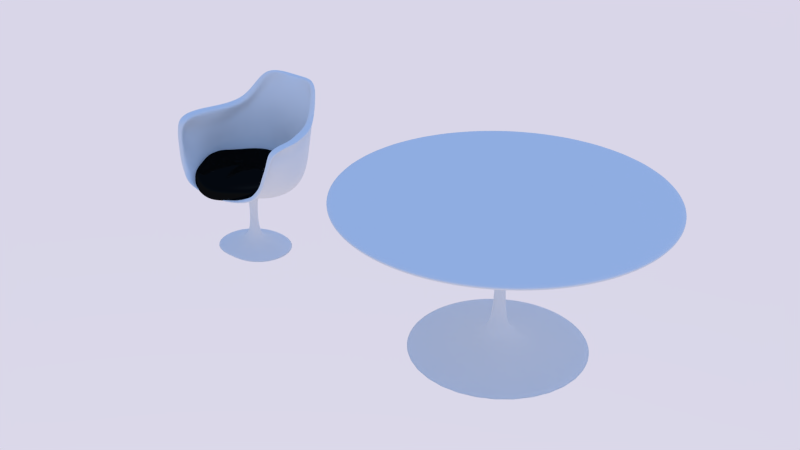 # Source: Tulip_Chairs.blend  (saved by Blender 2.68.0; exported with 4.5.12 LTS)
import bpy
from mathutils import Matrix  # noqa: F401  (used for matrix-valued properties, if any)

bpy.ops.wm.read_factory_settings(use_empty=True)
scene = bpy.context.scene
scene.name = 'Scene'

# ---- collections
col_collection_5 = bpy.data.collections.new('Collection 5'); scene.collection.children.link(col_collection_5)

# ---- materials (node trees are filled in below, after node groups)
mat_white_plastic = bpy.data.materials.new('White Plastic')
mat_white_plastic.alpha_threshold = 0.0
mat_white_plastic.roughness = 0.5
mat_white_plastic.line_color = (0.0, 0.0, 0.0, 1.0)
mat_black_plastic_001 = bpy.data.materials.new('Black Plastic.001')
mat_black_plastic_001.alpha_threshold = 0.0
mat_black_plastic_001.diffuse_color = (0.0, 0.0, 0.0, 1.0)
mat_black_plastic_001.roughness = 0.5
mat_black_plastic_001.line_color = (0.0, 0.0, 0.0, 1.0)

# ---- material node trees
mat_white_plastic.use_nodes = True; mat_white_plastic.node_tree.nodes.clear()
_N = mat_white_plastic.node_tree.nodes; _L = mat_white_plastic.node_tree.links
n0 = _N.new('ShaderNodeOutputMaterial'); n0.name = 'Material Output'; n0.location = (300, 300)
n1 = _N.new('ShaderNodeBsdfDiffuse'); n1.name = 'Diffuse BSDF'; n1.location = (10, 300)
_L.new(n1.outputs[0], n0.inputs[0])
n0.is_active_output = True
mat_black_plastic_001.use_nodes = True; mat_black_plastic_001.node_tree.nodes.clear()
_N = mat_black_plastic_001.node_tree.nodes; _L = mat_black_plastic_001.node_tree.links
n0 = _N.new('ShaderNodeOutputMaterial'); n0.name = 'Material Output'; n0.location = (300, 300)
n1 = _N.new('ShaderNodeBsdfAnisotropic'); n1.name = 'Glossy BSDF'; n1.location = (100, 300)
n1.distribution = 'BECKMANN'
n1.inputs[0].default_value = (0.004888, 0.005563, 0.005605, 1.0)
n1.inputs[1].default_value = 0.1
_L.new(n1.outputs[0], n0.inputs[0])
n0.is_active_output = True

# ---- world
world_world_001 = bpy.data.worlds.new('World.001'); scene.world = world_world_001
world_world_001.use_nodes = True; world_world_001.node_tree.nodes.clear()
_N = world_world_001.node_tree.nodes; _L = world_world_001.node_tree.links
n0 = _N.new('ShaderNodeOutputWorld'); n0.name = 'World Output'; n0.location = (300, 300)
n1 = _N.new('ShaderNodeBackground'); n1.name = 'Background'; n1.location = (10, 300)
n2 = _N.new('ShaderNodeTexSky'); n2.name = 'Sky Texture'; n2.location = (-180, 300)
n2.width = 140
n2.sky_type = 'PREETHAM'
n2.sun_direction = (0.05882, 0.04844, 0.9971)
n2.ground_albedo = 0.0
n2.sun_elevation = 1.571
_L.new(n1.outputs[0], n0.inputs[0])
_L.new(n2.outputs[0], n1.inputs[0])
n0.is_active_output = True
world_world_001.color = (0.05088, 0.05088, 0.05088)
world_world_001.use_sun_shadow = False
world_world_001.sun_shadow_jitter_overblur = 0.0
world_world_001.cycles.sampling_method = 'MANUAL'
world_world_001.cycles.sample_map_resolution = 256
world_world_001.light_settings.ao_factor = 0.5

# ---- meshes
me_cylinder_005 = bpy.data.meshes.new('Cylinder.005')
me_cylinder_005.from_pydata([(0.0, 1.0, -0.0518), (5.584e-08, 0.5298, -0.012), (0.1951, 0.9808, -0.0518), (0.1034, 0.5196, -0.012), (0.3827, 0.9239, -0.0518), (0.2027, 0.4894, -0.012), (0.5556, 0.8315, -0.0518), (0.2943, 0.4405, -0.012), (0.7071, 0.7071, -0.0518), (0.3746, 0.3746, -0.012), (0.8315, 0.5556, -0.0518), (0.4405, 0.2943, -0.012), (0.9239, 0.3827, -0.0518), (0.4894, 0.2027, -0.012), (0.9808, 0.1951, -0.0518), (0.5196, 0.1034, -0.012), (1.0, 7.55e-08, -0.0518), (0.5298, 1.74e-07, -0.012), (0.9808, -0.1951, -0.0518), (0.5196, -0.1034, -0.012), (0.9239, -0.3827, -0.0518), (0.4894, -0.2027, -0.012), (0.8315, -0.5556, -0.0518), (0.4405, -0.2943, -0.012), (0.7071, -0.7071, -0.0518), (0.3746, -0.3746, -0.012), (0.5556, -0.8315, -0.0518), (0.2943, -0.4405, -0.012), (0.3827, -0.9239, -0.0518), (0.2027, -0.4894, -0.012), (0.1951, -0.9808, -0.0518), (0.1034, -0.5196, -0.012), (-3.258e-07, -1.0, -0.0518), (-1.168e-07, -0.5298, -0.012), (-0.1951, -0.9808, -0.0518), (-0.1034, -0.5196, -0.012), (-0.3827, -0.9239, -0.0518), (-0.2027, -0.4894, -0.012), (-0.5556, -0.8315, -0.0518), (-0.2943, -0.4405, -0.012), (-0.7071, -0.7071, -0.0518), (-0.3746, -0.3746, -0.012), (-0.8315, -0.5556, -0.0518), (-0.4405, -0.2943, -0.012), (-0.9239, -0.3827, -0.0518), (-0.4894, -0.2027, -0.012), (-0.9808, -0.1951, -0.0518), (-0.5196, -0.1034, -0.012), (-1.0, 9.656e-07, -0.0518), (-0.5298, 6.456e-07, -0.012), (-0.9808, 0.1951, -0.0518), (-0.5196, 0.1034, -0.012), (-0.9239, 0.3827, -0.0518), (-0.4894, 0.2027, -0.012), (-0.8315, 0.5556, -0.0518), (-0.4405, 0.2943, -0.012), (-0.7071, 0.7071, -0.0518), (-0.3746, 0.3746, -0.012), (-0.5556, 0.8315, -0.0518), (-0.2943, 0.4405, -0.012), (-0.3827, 0.9239, -0.0518), (-0.2027, 0.4894, -0.012), (-0.1951, 0.9808, -0.0518), (-0.1034, 0.5196, -0.012), (1.077e-07, 0.1441, 0.1119), (0.02812, 0.1414, 0.1119), (0.05516, 0.1332, 0.1119), (0.08007, 0.1198, 0.1119), (0.1019, 0.1019, 0.1119), (0.1198, 0.08007, 0.1119), (0.1332, 0.05516, 0.1119), (0.1414, 0.02812, 0.1119), (0.1441, 2.684e-07, 0.1119), (0.1414, -0.02812, 0.1119), (0.1332, -0.05516, 0.1119), (0.1198, -0.08007, 0.1119), (0.1019, -0.1019, 0.1119), (0.08007, -0.1198, 0.1119), (0.05516, -0.1332, 0.1119), (0.02812, -0.1414, 0.1119), (6.077e-08, -0.1441, 0.1119), (-0.02812, -0.1414, 0.1119), (-0.05516, -0.1332, 0.1119), (-0.08007, -0.1198, 0.1119), (-0.1019, -0.1019, 0.1119), (-0.1198, -0.08007, 0.1119), (-0.1332, -0.05516, 0.1119), (-0.1414, -0.02812, 0.1119), (-0.1441, 3.966e-07, 0.1119), (-0.1414, 0.02812, 0.1119), (-0.1332, 0.05516, 0.1119), (-0.1198, 0.08007, 0.1119), (-0.1019, 0.1019, 0.1119), (-0.08007, 0.1198, 0.1119), (-0.05516, 0.1332, 0.1119), (-0.02812, 0.1414, 0.1119), (5.964e-07, 0.05059, 0.4372), (0.00987, 0.04962, 0.4372), (0.01936, 0.04674, 0.4372), (0.02811, 0.04206, 0.4372), (0.03577, 0.03577, 0.4372), (0.04206, 0.02811, 0.4372), (0.04674, 0.01936, 0.4372), (0.04962, 0.00987, 0.4372), (0.05059, 2.93e-07, 0.4372), (0.04962, -0.009869, 0.4372), (0.04674, -0.01936, 0.4372), (0.04206, -0.02811, 0.4372), (0.03577, -0.03577, 0.4372), (0.02811, -0.04206, 0.4372), (0.01936, -0.04674, 0.4372), (0.00987, -0.04962, 0.4372), (5.799e-07, -0.05059, 0.4372), (-0.009869, -0.04962, 0.4372), (-0.01936, -0.04674, 0.4372), (-0.02811, -0.04206, 0.4372), (-0.03577, -0.03577, 0.4372), (-0.04206, -0.02811, 0.4372), (-0.04674, -0.01936, 0.4372), (-0.04962, -0.009869, 0.4372), (-0.05059, 3.381e-07, 0.4372), (-0.04962, 0.00987, 0.4372), (-0.04674, 0.01936, 0.4372), (-0.04206, 0.02811, 0.4372), (-0.03577, 0.03577, 0.4372), (-0.02811, 0.04206, 0.4372), (-0.01936, 0.04674, 0.4372), (-0.009869, 0.04962, 0.4372), (4.772e-07, 0.05059, 1.625), (0.00987, 0.04962, 1.625), (0.01936, 0.04674, 1.625), (0.02811, 0.04206, 1.625), (0.03577, 0.03577, 1.625), (0.04206, 0.02811, 1.625), (0.04674, 0.01936, 1.625), (0.04962, 0.00987, 1.625), (0.05059, 2.93e-07, 1.625), (0.04962, -0.009869, 1.625), (0.04674, -0.01936, 1.625), (0.04206, -0.02811, 1.625), (0.03577, -0.03577, 1.625), (0.02811, -0.04206, 1.625), (0.01936, -0.04674, 1.625), (0.00987, -0.04962, 1.625), (4.607e-07, -0.05059, 1.625), (-0.009869, -0.04962, 1.625), (-0.01936, -0.04674, 1.625), (-0.02811, -0.04206, 1.625), (-0.03577, -0.03577, 1.625), (-0.04206, -0.02811, 1.625), (-0.04674, -0.01936, 1.625), (-0.04962, -0.009869, 1.625), (-0.05059, 3.381e-07, 1.625), (-0.04962, 0.00987, 1.625), (-0.04674, 0.01936, 1.625), (-0.04206, 0.02811, 1.625), (-0.03577, 0.03577, 1.625), (-0.02811, 0.04206, 1.625), (-0.01936, 0.04674, 1.625), (-0.009869, 0.04962, 1.625), (4.627e-07, 0.1228, 1.751), (0.02396, 0.1204, 1.751), (0.047, 0.1135, 1.751), (0.06823, 0.1021, 1.751), (0.08684, 0.08684, 1.751), (0.1021, 0.06823, 1.751), (0.1135, 0.047, 1.751), (0.1204, 0.02396, 1.751), (0.1228, 2.78e-07, 1.751), (0.1204, -0.02396, 1.751), (0.1135, -0.047, 1.751), (0.1021, -0.06823, 1.751), (0.08684, -0.08684, 1.751), (0.06823, -0.1021, 1.751), (0.047, -0.1135, 1.751), (0.02396, -0.1204, 1.751), (4.227e-07, -0.1228, 1.751), (-0.02396, -0.1204, 1.751), (-0.047, -0.1135, 1.751), (-0.06823, -0.1021, 1.751), (-0.08684, -0.08684, 1.751), (-0.1021, -0.06823, 1.751), (-0.1135, -0.047, 1.751), (-0.1204, -0.02396, 1.751), (-0.1228, 3.873e-07, 1.751), (-0.1204, 0.02396, 1.751), (-0.1135, 0.047, 1.751), (-0.1021, 0.06823, 1.751), (-0.08684, 0.08684, 1.751), (-0.06823, 0.1021, 1.751), (-0.047, 0.1135, 1.751), (-0.02396, 0.1204, 1.751), (3.988e-07, 0.4394, 1.829), (0.08572, 0.431, 1.829), (0.1682, 0.406, 1.829), (0.2441, 0.3654, 1.829), (0.3107, 0.3107, 1.829), (0.3654, 0.2441, 1.829), (0.406, 0.1682, 1.829), (0.431, 0.08572, 1.829), (0.4394, 2.155e-07, 1.829), (0.431, -0.08572, 1.829), (0.406, -0.1682, 1.829), (0.3654, -0.2441, 1.829), (0.3107, -0.3107, 1.829), (0.2441, -0.3654, 1.829), (0.1682, -0.406, 1.829), (0.08572, -0.431, 1.829), (2.556e-07, -0.4394, 1.829), (-0.08572, -0.431, 1.829), (-0.1682, -0.406, 1.829), (-0.2441, -0.3654, 1.829), (-0.3107, -0.3107, 1.829), (-0.3654, -0.2441, 1.829), (-0.406, -0.1682, 1.829), (-0.431, -0.08572, 1.829), (-0.4394, 6.066e-07, 1.829), (-0.431, 0.08572, 1.829), (-0.406, 0.1682, 1.829), (-0.3654, 0.2441, 1.829), (-0.3107, 0.3107, 1.829), (-0.2441, 0.3654, 1.829), (-0.1682, 0.406, 1.829), (-0.08572, 0.431, 1.829), (2.432e-07, 1.318, 1.946), (0.2571, 1.292, 1.946), (0.5042, 1.217, 1.946), (0.732, 1.096, 1.946), (0.9317, 0.9317, 1.946), (1.096, 0.732, 1.946), (1.217, 0.5042, 1.946), (1.292, 0.2571, 1.946), (1.318, 3.184e-08, 1.946), (1.292, -0.2571, 1.946), (1.217, -0.5042, 1.946), (1.096, -0.732, 1.946), (0.9317, -0.9317, 1.946), (0.732, -1.096, 1.946), (0.5042, -1.217, 1.946), (0.2571, -1.292, 1.946), (-1.861e-07, -1.318, 1.946), (-0.2571, -1.292, 1.946), (-0.5042, -1.217, 1.946), (-0.732, -1.096, 1.946), (-0.9317, -0.9317, 1.946), (-1.096, -0.732, 1.946), (-1.217, -0.5042, 1.946), (-1.292, -0.2571, 1.946), (-1.318, 1.205e-06, 1.946), (-1.292, 0.2571, 1.946), (-1.217, 0.5042, 1.946), (-1.096, 0.732, 1.946), (-0.9317, 0.9317, 1.946), (-0.732, 1.096, 1.946), (-0.5042, 1.217, 1.946), (-0.2571, 1.292, 1.946), (1.687e-07, 1.767, 1.997), (0.3447, 1.733, 1.997), (0.6761, 1.632, 1.997), (0.9816, 1.469, 1.997), (1.249, 1.249, 1.997), (1.469, 0.9816, 1.997), (1.632, 0.6761, 1.997), (1.733, 0.3447, 1.997), (1.767, -6.652e-08, 1.997), (1.733, -0.3447, 1.997), (1.632, -0.6761, 1.997), (1.469, -0.9816, 1.997), (1.249, -1.249, 1.997), (0.9816, -1.469, 1.997), (0.6761, -1.632, 1.997), (0.3447, -1.733, 1.997), (-4.07e-07, -1.767, 1.997), (-0.3447, -1.733, 1.997), (-0.6761, -1.632, 1.997), (-0.9816, -1.469, 1.997), (-1.249, -1.249, 1.997), (-1.469, -0.9816, 1.997), (-1.632, -0.6761, 1.997), (-1.733, -0.3447, 1.997), (-1.767, 1.506e-06, 1.997), (-1.733, 0.3447, 1.997), (-1.632, 0.6761, 1.997), (-1.469, 0.9816, 1.997), (-1.249, 1.249, 1.997), (-0.9816, 1.469, 1.997), (-0.6761, 1.632, 1.997), (-0.3447, 1.733, 1.997), (1.687e-07, 1.767, 2.063), (0.3447, 1.733, 2.063), (0.6761, 1.632, 2.063), (0.9816, 1.469, 2.063), (1.249, 1.249, 2.063), (1.469, 0.9816, 2.063), (1.632, 0.6761, 2.063), (1.733, 0.3447, 2.063), (1.767, -6.652e-08, 2.063), (1.733, -0.3447, 2.063), (1.632, -0.6761, 2.063), (1.469, -0.9816, 2.063), (1.249, -1.249, 2.063), (0.9816, -1.469, 2.063), (0.6761, -1.632, 2.063), (0.3447, -1.733, 2.063), (-4.07e-07, -1.767, 2.063), (-0.3447, -1.733, 2.063), (-0.6761, -1.632, 2.063), (-0.9816, -1.469, 2.063), (-1.249, -1.249, 2.063), (-1.469, -0.9816, 2.063), (-1.632, -0.6761, 2.063), (-1.733, -0.3447, 2.063), (-1.767, 1.506e-06, 2.063), (-1.733, 0.3447, 2.063), (-1.632, 0.6761, 2.063), (-1.469, 0.9816, 2.063), (-1.249, 1.249, 2.063), (-0.9816, 1.469, 2.063), (-0.6761, 1.632, 2.063), (-0.3447, 1.733, 2.063), (1.162e-18, 1.0, -0.08893), (0.1951, 0.9808, -0.08893), (0.3827, 0.9239, -0.08893), (0.5556, 0.8315, -0.08893), (0.7071, 0.7071, -0.08893), (0.8315, 0.5556, -0.08893), (0.9239, 0.3827, -0.08893), (0.9808, 0.1951, -0.08893), (1.0, 7.55e-08, -0.08893), (0.9808, -0.1951, -0.08893), (0.9239, -0.3827, -0.08893), (0.8315, -0.5556, -0.08893), (0.7071, -0.7071, -0.08893), (0.5556, -0.8315, -0.08893), (0.3827, -0.9239, -0.08893), (0.1951, -0.9808, -0.08893), (-3.258e-07, -1.0, -0.08893), (-0.1951, -0.9808, -0.08893), (-0.3827, -0.9239, -0.08893), (-0.5556, -0.8315, -0.08893), (-0.7071, -0.7071, -0.08893), (-0.8315, -0.5556, -0.08893), (-0.9239, -0.3827, -0.08893), (-0.9808, -0.1951, -0.08893), (-1.0, 9.656e-07, -0.08893), (-0.9808, 0.1951, -0.08893), (-0.9239, 0.3827, -0.08893), (-0.8315, 0.5556, -0.08893), (-0.7071, 0.7071, -0.08893), (-0.5556, 0.8315, -0.08893), (-0.3827, 0.9239, -0.08893), (-0.1951, 0.9808, -0.08893), (1.687e-07, 1.767, 2.085), (0.3447, 1.733, 2.085), (0.6761, 1.632, 2.085), (0.9816, 1.469, 2.085), (1.249, 1.249, 2.085), (1.469, 0.9816, 2.085), (1.632, 0.6761, 2.085), (1.733, 0.3447, 2.085), (1.767, -6.652e-08, 2.085), (1.733, -0.3447, 2.085), (1.632, -0.6761, 2.085), (1.469, -0.9816, 2.085), (1.249, -1.249, 2.085), (0.9816, -1.469, 2.085), (0.6761, -1.632, 2.085), (0.3447, -1.733, 2.085), (-4.07e-07, -1.767, 2.085), (-0.3447, -1.733, 2.085), (-0.6761, -1.632, 2.085), (-0.9816, -1.469, 2.085), (-1.249, -1.249, 2.085), (-1.469, -0.9816, 2.085), (-1.632, -0.6761, 2.085), (-1.733, -0.3447, 2.085), (-1.767, 1.506e-06, 2.085), (-1.733, 0.3447, 2.085), (-1.632, 0.6761, 2.085), (-1.469, 0.9816, 2.085), (-1.249, 1.249, 2.085), (-0.9816, 1.469, 2.085), (-0.6761, 1.632, 2.085), (-0.3447, 1.733, 2.085)], [], [(0, 1, 3, 2), (2, 3, 5, 4), (4, 5, 7, 6), (6, 7, 9, 8), (8, 9, 11, 10), (10, 11, 13, 12), (12, 13, 15, 14), (14, 15, 17, 16), (16, 17, 19, 18), (18, 19, 21, 20), (20, 21, 23, 22), (22, 23, 25, 24), (24, 25, 27, 26), (26, 27, 29, 28), (28, 29, 31, 30), (30, 31, 33, 32), (32, 33, 35, 34), (34, 35, 37, 36), (36, 37, 39, 38), (38, 39, 41, 40), (40, 41, 43, 42), (42, 43, 45, 44), (44, 45, 47, 46), (46, 47, 49, 48), (48, 49, 51, 50), (50, 51, 53, 52), (52, 53, 55, 54), (54, 55, 57, 56), (56, 57, 59, 58), (58, 59, 61, 60), (53, 51, 89, 90), (62, 63, 1, 0), (60, 61, 63, 62), (62, 0, 320, 351), (78, 77, 109, 110), (51, 49, 88, 89), (49, 47, 87, 88), (47, 45, 86, 87), (3, 1, 64, 65), (45, 43, 85, 86), (43, 41, 84, 85), (41, 39, 83, 84), (39, 37, 82, 83), (37, 35, 81, 82), (35, 33, 80, 81), (33, 31, 79, 80), (31, 29, 78, 79), (29, 27, 77, 78), (27, 25, 76, 77), (25, 23, 75, 76), (23, 21, 74, 75), (21, 19, 73, 74), (19, 17, 72, 73), (17, 15, 71, 72), (15, 13, 70, 71), (13, 11, 69, 70), (11, 9, 68, 69), (9, 7, 67, 68), (7, 5, 66, 67), (5, 3, 65, 66), (1, 63, 95, 64), (63, 61, 94, 95), (61, 59, 93, 94), (59, 57, 92, 93), (57, 55, 91, 92), (55, 53, 90, 91), (113, 112, 144, 145), (75, 74, 106, 107), (72, 71, 103, 104), (69, 68, 100, 101), (66, 65, 97, 98), (95, 94, 126, 127), (92, 91, 123, 124), (89, 88, 120, 121), (86, 85, 117, 118), (83, 82, 114, 115), (80, 79, 111, 112), (77, 76, 108, 109), (74, 73, 105, 106), (71, 70, 102, 103), (68, 67, 99, 100), (65, 64, 96, 97), (94, 93, 125, 126), (91, 90, 122, 123), (88, 87, 119, 120), (85, 84, 116, 117), (82, 81, 113, 114), (79, 78, 110, 111), (76, 75, 107, 108), (73, 72, 104, 105), (70, 69, 101, 102), (67, 66, 98, 99), (64, 95, 127, 96), (93, 92, 124, 125), (90, 89, 121, 122), (87, 86, 118, 119), (84, 83, 115, 116), (81, 80, 112, 113), (148, 147, 179, 180), (110, 109, 141, 142), (107, 106, 138, 139), (104, 103, 135, 136), (101, 100, 132, 133), (98, 97, 129, 130), (127, 126, 158, 159), (124, 123, 155, 156), (121, 120, 152, 153), (118, 117, 149, 150), (115, 114, 146, 147), (112, 111, 143, 144), (109, 108, 140, 141), (106, 105, 137, 138), (103, 102, 134, 135), (100, 99, 131, 132), (97, 96, 128, 129), (126, 125, 157, 158), (123, 122, 154, 155), (120, 119, 151, 152), (117, 116, 148, 149), (114, 113, 145, 146), (111, 110, 142, 143), (108, 107, 139, 140), (105, 104, 136, 137), (102, 101, 133, 134), (99, 98, 130, 131), (96, 127, 159, 128), (125, 124, 156, 157), (122, 121, 153, 154), (119, 118, 150, 151), (116, 115, 147, 148), (183, 182, 214, 215), (145, 144, 176, 177), (142, 141, 173, 174), (139, 138, 170, 171), (136, 135, 167, 168), (133, 132, 164, 165), (130, 129, 161, 162), (159, 158, 190, 191), (156, 155, 187, 188), (153, 152, 184, 185), (150, 149, 181, 182), (147, 146, 178, 179), (144, 143, 175, 176), (141, 140, 172, 173), (138, 137, 169, 170), (135, 134, 166, 167), (132, 131, 163, 164), (129, 128, 160, 161), (158, 157, 189, 190), (155, 154, 186, 187), (152, 151, 183, 184), (149, 148, 180, 181), (146, 145, 177, 178), (143, 142, 174, 175), (140, 139, 171, 172), (137, 136, 168, 169), (134, 133, 165, 166), (131, 130, 162, 163), (128, 159, 191, 160), (157, 156, 188, 189), (154, 153, 185, 186), (151, 150, 182, 183), (218, 217, 249, 250), (180, 179, 211, 212), (177, 176, 208, 209), (174, 173, 205, 206), (171, 170, 202, 203), (168, 167, 199, 200), (165, 164, 196, 197), (162, 161, 193, 194), (191, 190, 222, 223), (188, 187, 219, 220), (185, 184, 216, 217), (182, 181, 213, 214), (179, 178, 210, 211), (176, 175, 207, 208), (173, 172, 204, 205), (170, 169, 201, 202), (167, 166, 198, 199), (164, 163, 195, 196), (161, 160, 192, 193), (190, 189, 221, 222), (187, 186, 218, 219), (184, 183, 215, 216), (181, 180, 212, 213), (178, 177, 209, 210), (175, 174, 206, 207), (172, 171, 203, 204), (169, 168, 200, 201), (166, 165, 197, 198), (163, 162, 194, 195), (160, 191, 223, 192), (189, 188, 220, 221), (186, 185, 217, 218), (253, 252, 284, 285), (215, 214, 246, 247), (212, 211, 243, 244), (209, 208, 240, 241), (206, 205, 237, 238), (203, 202, 234, 235), (200, 199, 231, 232), (197, 196, 228, 229), (194, 193, 225, 226), (223, 222, 254, 255), (220, 219, 251, 252), (217, 216, 248, 249), (214, 213, 245, 246), (211, 210, 242, 243), (208, 207, 239, 240), (205, 204, 236, 237), (202, 201, 233, 234), (199, 198, 230, 231), (196, 195, 227, 228), (193, 192, 224, 225), (222, 221, 253, 254), (219, 218, 250, 251), (216, 215, 247, 248), (213, 212, 244, 245), (210, 209, 241, 242), (207, 206, 238, 239), (204, 203, 235, 236), (201, 200, 232, 233), (198, 197, 229, 230), (195, 194, 226, 227), (192, 223, 255, 224), (221, 220, 252, 253), (256, 287, 319, 288), (250, 249, 281, 282), (247, 246, 278, 279), (244, 243, 275, 276), (241, 240, 272, 273), (238, 237, 269, 270), (235, 234, 266, 267), (232, 231, 263, 264), (229, 228, 260, 261), (226, 225, 257, 258), (255, 254, 286, 287), (252, 251, 283, 284), (249, 248, 280, 281), (246, 245, 277, 278), (243, 242, 274, 275), (240, 239, 271, 272), (237, 236, 268, 269), (234, 233, 265, 266), (231, 230, 262, 263), (228, 227, 259, 260), (225, 224, 256, 257), (254, 253, 285, 286), (251, 250, 282, 283), (248, 247, 279, 280), (245, 244, 276, 277), (242, 241, 273, 274), (239, 238, 270, 271), (236, 235, 267, 268), (233, 232, 264, 265), (230, 229, 261, 262), (227, 226, 258, 259), (224, 255, 287, 256), (309, 308, 372, 373), (285, 284, 316, 317), (282, 281, 313, 314), (279, 278, 310, 311), (276, 275, 307, 308), (273, 272, 304, 305), (270, 269, 301, 302), (267, 266, 298, 299), (264, 263, 295, 296), (261, 260, 292, 293), (258, 257, 289, 290), (287, 286, 318, 319), (284, 283, 315, 316), (281, 280, 312, 313), (278, 277, 309, 310), (275, 274, 306, 307), (272, 271, 303, 304), (269, 268, 300, 301), (266, 265, 297, 298), (263, 262, 294, 295), (260, 259, 291, 292), (257, 256, 288, 289), (286, 285, 317, 318), (283, 282, 314, 315), (280, 279, 311, 312), (277, 276, 308, 309), (274, 273, 305, 306), (271, 270, 302, 303), (268, 267, 299, 300), (265, 264, 296, 297), (262, 261, 293, 294), (259, 258, 290, 291), (320, 321, 322, 323, 324, 325, 326, 327, 328, 329, 330, 331, 332, 333, 334, 335, 336, 337, 338, 339, 340, 341, 342, 343, 344, 345, 346, 347, 348, 349, 350, 351), (60, 62, 351, 350), (58, 60, 350, 349), (56, 58, 349, 348), (54, 56, 348, 347), (52, 54, 347, 346), (50, 52, 346, 345), (48, 50, 345, 344), (46, 48, 344, 343), (44, 46, 343, 342), (0, 2, 321, 320), (42, 44, 342, 341), (40, 42, 341, 340), (38, 40, 340, 339), (36, 38, 339, 338), (34, 36, 338, 337), (32, 34, 337, 336), (30, 32, 336, 335), (28, 30, 335, 334), (26, 28, 334, 333), (24, 26, 333, 332), (22, 24, 332, 331), (20, 22, 331, 330), (18, 20, 330, 329), (16, 18, 329, 328), (14, 16, 328, 327), (12, 14, 327, 326), (10, 12, 326, 325), (8, 10, 325, 324), (6, 8, 324, 323), (4, 6, 323, 322), (2, 4, 322, 321), (353, 352, 383, 382, 381, 380, 379, 378, 377, 376, 375, 374, 373, 372, 371, 370, 369, 368, 367, 366, 365, 364, 363, 362, 361, 360, 359, 358, 357, 356, 355, 354), (306, 305, 369, 370), (303, 302, 366, 367), (300, 299, 363, 364), (297, 296, 360, 361), (294, 293, 357, 358), (291, 290, 354, 355), (288, 319, 383, 352), (317, 316, 380, 381), (314, 313, 377, 378), (311, 310, 374, 375), (308, 307, 371, 372), (305, 304, 368, 369), (302, 301, 365, 366), (299, 298, 362, 363), (296, 295, 359, 360), (293, 292, 356, 357), (290, 289, 353, 354), (319, 318, 382, 383), (316, 315, 379, 380), (313, 312, 376, 377), (310, 309, 373, 374), (307, 306, 370, 371), (304, 303, 367, 368), (301, 300, 364, 365), (298, 297, 361, 362), (295, 294, 358, 359), (292, 291, 355, 356), (289, 288, 352, 353), (318, 317, 381, 382), (315, 314, 378, 379), (312, 311, 375, 376)])
me_cylinder_005.polygons.foreach_set('use_smooth', [True] * 354)
me_cylinder_005.materials.append(mat_white_plastic)
me_cylinder_005.use_remesh_preserve_volume = False
me_cylinder_005.use_remesh_preserve_attributes = False
me_cylinder_005.use_mirror_vertex_groups = False
me_cylinder_005.update()
me_sphere_008 = bpy.data.meshes.new('Sphere.008')
me_sphere_008.from_pydata([(0.0, 0.9309, -0.8427), (0.0, 0.7946, -0.9021), (0.0, 0.5937, -0.9335), (0.0, 0.3868, -0.9605), (0.0, 0.1935, -0.9938), (0.4146, 0.8908, -0.8251), (0.3251, 0.7622, -0.8958), (0.2105, 0.5738, -0.9352), (0.1342, 0.3766, -0.9665), (0.06874, 0.1896, -0.9986), (0.6201, 0.8061, -0.7779), (0.4917, 0.6897, -0.8544), (0.3391, 0.5272, -0.9156), (0.2252, 0.3524, -0.9688), (0.1144, 0.1785, -1.002), (0.8453, 0.7131, -0.6265), (0.758, 0.7165, -0.7158), (0.6062, 0.6013, -0.8125), (0.4439, 0.4633, -0.8972), (0.3009, 0.3156, -0.9711), (0.1521, 0.1607, -1.004), (1.051, 0.527, 0.08853), (1.059, 0.5669, 0.01655), (1.049, 0.5954, -0.08981), (1.026, 0.6186, -0.2017), (0.9897, 0.6373, -0.3144), (0.9397, 0.6507, -0.4938), (0.8558, 0.5909, -0.6716), (0.7078, 0.4969, -0.7976), (0.5397, 0.3896, -0.8971), (0.3664, 0.268, -0.9751), (0.184, 0.1366, -1.006), (1.051, 0.4502, 0.1227), (1.085, 0.4916, 0.03857), (1.103, 0.5239, -0.0482), (1.098, 0.5398, -0.1409), (1.064, 0.5354, -0.2731), (0.9958, 0.5111, -0.4589), (0.9065, 0.4575, -0.6487), (0.7781, 0.3891, -0.7928), (0.6154, 0.3057, -0.9053), (0.4197, 0.2106, -0.9791), (0.2094, 0.1073, -1.007), (1.049, 0.3195, 0.1508), (1.084, 0.3488, 0.05698), (1.11, 0.3709, -0.02942), (1.114, 0.379, -0.1238), (1.088, 0.372, -0.2636), (1.025, 0.3502, -0.453), (0.9475, 0.3151, -0.6404), (0.8388, 0.268, -0.799), (0.6748, 0.2106, -0.9146), (0.4599, 0.145, -0.9818), (0.2282, 0.07394, -1.008), (1.046, 0.1637, 0.1451), (1.062, 0.1785, 0.03078), (1.08, 0.1895, -0.05878), (1.084, 0.1932, -0.1434), (1.072, 0.1895, -0.271), (1.044, 0.1785, -0.457), (0.9908, 0.1607, -0.6459), (0.8872, 0.1366, -0.8071), (0.7137, 0.1073, -0.9193), (0.4848, 0.07394, -0.9827), (0.2395, 0.03769, -1.008), (1.015, -0.001455, 0.1441), (1.022, -0.0002403, 0.01972), (1.039, -1.908e-06, -0.07285), (1.045, -4.77e-07, -0.1531), (1.046, -4.769e-07, -0.2743), (1.043, -3.574e-07, -0.458), (1.005, -4.761e-07, -0.6476), (0.9044, -4.759e-07, -0.8088), (0.7272, -4.761e-07, -0.9201), (0.4932, -3.573e-07, -0.9829), (0.2433, -3.576e-07, -1.008), (0.9465, -0.1884, 0.1468), (0.967, -0.1897, 0.03276), (0.9927, -0.1927, -0.05588), (1.006, -0.1937, -0.1375), (1.01, -0.1895, -0.2636), (1.013, -0.1785, -0.4527), (0.9811, -0.1607, -0.646), (0.8862, -0.1366, -0.8079), (0.7137, -0.1073, -0.9196), (0.4848, -0.07394, -0.9827), (0.2395, -0.03769, -1.008), (0.8585, -0.449, 0.155), (0.9085, -0.425, 0.05588), (0.9397, -0.4028, -0.02572), (0.9503, -0.3869, -0.1119), (0.9516, -0.3728, -0.2494), (0.9522, -0.3502, -0.4463), (0.9233, -0.3151, -0.6434), (0.8353, -0.268, -0.8063), (0.6747, -0.2108, -0.9187), (0.46, -0.1453, -0.9824), (0.2283, -0.07395, -1.008), (0.7608, -0.6874, 0.231), (0.8281, -0.6561, 0.115), (0.8577, -0.6155, 0.01761), (0.8646, -0.578, -0.08363), (0.8632, -0.5465, -0.239), (0.8603, -0.5089, -0.4423), (0.8339, -0.4578, -0.641), (0.756, -0.3907, -0.8048), (0.6128, -0.3086, -0.919), (0.4201, -0.2128, -0.9833), (0.2102, -0.1077, -1.008), (0.6287, -0.8479, 0.4357), (0.7074, -0.825, 0.2725), (0.7335, -0.7809, 0.1065), (0.7326, -0.7394, -0.04628), (0.7344, -0.6993, -0.2297), (0.7363, -0.6492, -0.4373), (0.7122, -0.5869, -0.6369), (0.6457, -0.5058, -0.8042), (0.526, -0.4017, -0.9211), (0.3643, -0.276, -0.9853), (0.1847, -0.1383, -1.008), (0.5546, -1.013, 0.6683), (0.5764, -0.9806, 0.4701), (0.5839, -0.8958, 0.2315), (0.5709, -0.8586, -0.004361), (0.5725, -0.8181, -0.2174), (0.5772, -0.7667, -0.429), (0.5599, -0.7028, -0.6329), (0.5075, -0.6112, -0.8036), (0.4167, -0.4856, -0.9221), (0.2939, -0.3314, -0.986), (0.1517, -0.1645, -1.008), (0.0, 0.06215, -1.19), (0.397, -1.099, 0.7102), (0.4355, -1.071, 0.5696), (0.4194, -0.9588, 0.3009), (0.3959, -0.9202, 0.01934), (0.3914, -0.8868, -0.2055), (0.3934, -0.852, -0.4221), (0.3827, -0.7975, -0.6299), (0.3504, -0.6983, -0.8022), (0.2938, -0.5536, -0.9208), (0.2129, -0.375, -0.9844), (0.1127, -0.1845, -1.006), (0.1995, -1.133, 0.7087), (0.2213, -1.07, 0.5595), (0.219, -0.9758, 0.2946), (0.2048, -0.9378, 0.02409), (0.1981, -0.9138, -0.1979), (0.1981, -0.9015, -0.4173), (0.1941, -0.8599, -0.6261), (0.1819, -0.7569, -0.7984), (0.1585, -0.5984, -0.916), (0.1202, -0.4031, -0.9799), (0.06627, -0.1971, -1.004), (0.0, -1.153, 0.6702), (0.0, -1.069, 0.545), (0.0, -0.977, 0.286), (0.0, -0.9371, 0.03179), (0.0, -0.9199, -0.1946), (0.0, -0.9169, -0.413), (0.0, -0.8805, -0.6192), (0.0, -0.7772, -0.7896), (0.0, -0.614, -0.9066), (0.0, -0.4132, -0.9722), (0.0, -0.2024, -0.9998), (0.0, 0.9567, -0.8288), (0.4427, 0.9082, -0.8133), (0.652, 0.8213, -0.767), (0.8561, 0.7139, -0.632), (0.7751, 0.747, -0.7083), (1.063, 0.5286, 0.09008), (1.067, 0.5764, 0.01552), (1.051, 0.6036, -0.0953), (1.024, 0.6276, -0.2122), (0.9878, 0.6501, -0.3207), (0.9512, 0.6757, -0.4741), (1.057, 0.4435, 0.1359), (1.056, 0.3151, 0.164), (1.056, 0.1614, 0.1629), (1.027, -0.001461, 0.1637), (0.9572, -0.1874, 0.1642), (0.8626, -0.4532, 0.1694), (0.7635, -0.6928, 0.2475), (0.7029, -0.8522, 0.4596), (0.5603, -1.012, 0.6934), (0.4032, -1.097, 0.7281), (0.2081, -1.136, 0.727), (0.0, -1.171, 0.6903), (0.0, 0.9524, -0.8266), (0.4934, 0.9064, -0.8104), (0.7261, 0.8219, -0.7679), (0.9275, 0.7131, -0.6313), (0.8453, 0.7493, -0.712), (1.159, 0.534, 0.09074), (1.131, 0.5755, 0.01697), (1.115, 0.6035, -0.09081), (1.087, 0.6275, -0.2061), (1.052, 0.6501, -0.32), (1.013, 0.6765, -0.4753), (1.186, 0.4554, 0.1362), (1.206, 0.3141, 0.1624), (1.206, 0.1612, 0.1632), (1.176, -0.001932, 0.1636), (1.108, -0.192, 0.164), (1.015, -0.4518, 0.1719), (0.8671, -0.6947, 0.2513), (0.7492, -0.8664, 0.4584), (0.6302, -1.011, 0.6867), (0.4815, -1.095, 0.7379), (0.3151, -1.178, 0.7241), (0.0, -1.236, 0.6926), (0.0, 0.1236, -1.054), (0.04622, 0.1211, -1.057), (0.07523, 0.1141, -1.059), (0.0991, 0.1027, -1.06), (0.1193, 0.08748, -1.061), (0.1355, 0.0689, -1.062), (0.1473, 0.0477, -1.062), (0.1544, 0.0247, -1.062), (0.1568, 0.0007744, -1.062), (0.1544, -0.02315, -1.062), (0.1474, -0.04615, -1.062), (0.136, -0.06758, -1.063), (0.1198, -0.08702, -1.063), (0.09888, -0.1036, -1.063), (0.0, 0.07117, -1.614), (0.0741, -0.1163, -1.062), (0.04466, -0.1243, -1.06), (0.0, -0.1277, -1.057), (0.02045, 0.06099, -1.191), (0.03422, 0.05764, -1.192), (0.04555, 0.05227, -1.193), (0.05515, 0.04503, -1.193), (0.0628, 0.03622, -1.194), (0.06843, 0.02616, -1.194), (0.07179, 0.01524, -1.194), (0.0729, 0.003893, -1.194), (0.07179, -0.007457, -1.194), (0.06848, -0.01837, -1.194), (0.06306, -0.02854, -1.194), (0.05538, -0.03777, -1.194), (0.04544, -0.04563, -1.194), (0.0, 0.1011, -1.815), (0.03368, -0.05166, -1.194), (0.01971, -0.05546, -1.193), (0.0, -0.05706, -1.192), (0.01323, 0.06996, -1.616), (0.02763, 0.06646, -1.617), (0.03948, 0.06083, -1.618), (0.04953, 0.05326, -1.618), (0.05754, 0.04403, -1.619), (0.06343, 0.03351, -1.619), (0.06694, 0.02209, -1.619), (0.06811, 0.01021, -1.619), (0.06694, -0.001662, -1.619), (0.06347, -0.01308, -1.619), (0.0578, -0.02372, -1.619), (0.04977, -0.03337, -1.619), (0.03937, -0.0416, -1.619), (0.02707, -0.04791, -1.618), (0.01245, -0.05189, -1.618), (0.0, -0.05356, -1.616), (0.02377, 0.0993, -1.818), (0.04462, 0.09423, -1.819), (0.06177, 0.08609, -1.82), (0.07632, 0.07513, -1.821), (0.08791, 0.06177, -1.821), (0.09645, 0.04654, -1.822), (0.1015, 0.03, -1.822), (0.1032, 0.01281, -1.822), (0.1015, -0.004382, -1.822), (0.09651, -0.02092, -1.822), (0.0883, -0.03632, -1.822), (0.07668, -0.05029, -1.822), (0.06161, -0.0622, -1.822), (0.0, 0.4492, -2.036), (0.04381, -0.07134, -1.821), (0.02264, -0.0771, -1.82), (0.0, -0.07952, -1.818), (0.0, 0.182, -1.939), (0.03241, 0.1787, -1.943), (0.07187, 0.1691, -1.945), (0.1044, 0.1537, -1.948), (0.1319, 0.133, -1.949), (0.1538, 0.1077, -1.95), (0.17, 0.07883, -1.951), (0.1796, 0.04754, -1.951), (0.1828, 0.01499, -1.951), (0.1796, -0.01755, -1.951), (0.1701, -0.04885, -1.951), (0.1546, -0.078, -1.951), (0.1326, -0.1045, -1.951), (0.104, -0.127, -1.951), (0.07034, -0.1443, -1.95), (0.03028, -0.1552, -1.947), (0.0, -0.1598, -1.944), (0.1278, 0.4406, -2.046), (0.2296, 0.4158, -2.053), (0.3133, 0.3761, -2.059), (0.3843, 0.3226, -2.063), (0.4409, 0.2574, -2.065), (0.4825, 0.1831, -2.067), (0.5073, 0.1024, -2.067), (0.5155, 0.0185, -2.067), (0.5073, -0.0654, -2.067), (0.4828, -0.1461, -2.067), (0.4427, -0.2213, -2.067), (0.386, -0.2894, -2.068), (0.3125, -0.3476, -2.067), (0.2256, -0.3922, -2.064), (0.1223, -0.4203, -2.058), (0.0, -0.4321, -2.049), (0.0, 0.6963, -2.124), (0.2227, 0.6828, -2.124), (0.3823, 0.644, -2.124), (0.5137, 0.5816, -2.124), (0.6251, 0.4977, -2.124), (0.7138, 0.3954, -2.124), (0.7792, 0.2788, -2.124), (0.8181, 0.1522, -2.124), (0.831, 0.02053, -2.124), (0.8181, -0.1111, -2.124), (0.7797, -0.2377, -2.124), (0.7168, -0.3557, -2.124), (0.6278, -0.4626, -2.124), (0.5125, -0.5538, -2.124), (0.0, 0.01871, -2.124), (0.3761, -0.6238, -2.124), (0.2141, -0.6679, -2.124), (0.0, -0.6864, -2.124)], [], [(2, 1, 6, 7), (3, 2, 7, 8), (4, 3, 8, 9), (1, 0, 5, 6), (6, 5, 10, 11), (7, 6, 11, 12), (8, 7, 12, 13), (9, 8, 13, 14), (11, 10, 16, 17), (12, 11, 17, 18), (13, 12, 18, 19), (14, 13, 19, 20), (20, 19, 30, 31), (16, 15, 26, 27), (17, 16, 27, 28), (18, 17, 28, 29), (19, 18, 29, 30), (24, 23, 34, 35), (30, 29, 40, 41), (25, 24, 35, 36), (31, 30, 41, 42), (26, 25, 36, 37), (27, 26, 37, 38), (22, 21, 32, 33), (28, 27, 38, 39), (23, 22, 33, 34), (29, 28, 39, 40), (39, 38, 49, 50), (34, 33, 44, 45), (40, 39, 50, 51), (35, 34, 45, 46), (41, 40, 51, 52), (36, 35, 46, 47), (42, 41, 52, 53), (37, 36, 47, 48), (38, 37, 48, 49), (33, 32, 43, 44), (49, 48, 59, 60), (44, 43, 54, 55), (50, 49, 60, 61), (45, 44, 55, 56), (51, 50, 61, 62), (46, 45, 56, 57), (52, 51, 62, 63), (47, 46, 57, 58), (53, 52, 63, 64), (48, 47, 58, 59), (64, 63, 74, 75), (59, 58, 69, 70), (60, 59, 70, 71), (55, 54, 65, 66), (61, 60, 71, 72), (56, 55, 66, 67), (62, 61, 72, 73), (57, 56, 67, 68), (63, 62, 73, 74), (58, 57, 68, 69), (68, 67, 78, 79), (74, 73, 84, 85), (69, 68, 79, 80), (75, 74, 85, 86), (70, 69, 80, 81), (71, 70, 81, 82), (66, 65, 76, 77), (72, 71, 82, 83), (67, 66, 77, 78), (73, 72, 83, 84), (83, 82, 93, 94), (78, 77, 88, 89), (84, 83, 94, 95), (79, 78, 89, 90), (85, 84, 95, 96), (80, 79, 90, 91), (86, 85, 96, 97), (81, 80, 91, 92), (82, 81, 92, 93), (77, 76, 87, 88), (93, 92, 103, 104), (88, 87, 98, 99), (94, 93, 104, 105), (89, 88, 99, 100), (95, 94, 105, 106), (90, 89, 100, 101), (96, 95, 106, 107), (91, 90, 101, 102), (97, 96, 107, 108), (92, 91, 102, 103), (108, 107, 118, 119), (103, 102, 113, 114), (104, 103, 114, 115), (99, 98, 109, 110), (105, 104, 115, 116), (100, 99, 110, 111), (106, 105, 116, 117), (101, 100, 111, 112), (107, 106, 117, 118), (102, 101, 112, 113), (118, 117, 128, 129), (113, 112, 123, 124), (119, 118, 129, 130), (114, 113, 124, 125), (115, 114, 125, 126), (110, 109, 120, 121), (116, 115, 126, 127), (111, 110, 121, 122), (117, 116, 127, 128), (112, 111, 122, 123), (122, 121, 133, 134), (128, 127, 139, 140), (123, 122, 134, 135), (129, 128, 140, 141), (124, 123, 135, 136), (130, 129, 141, 142), (125, 124, 136, 137), (126, 125, 137, 138), (121, 120, 132, 133), (127, 126, 138, 139), (138, 137, 148, 149), (133, 132, 143, 144), (139, 138, 149, 150), (134, 133, 144, 145), (140, 139, 150, 151), (135, 134, 145, 146), (141, 140, 151, 152), (136, 135, 146, 147), (142, 141, 152, 153), (137, 136, 147, 148), (153, 152, 163, 164), (148, 147, 158, 159), (149, 148, 159, 160), (144, 143, 154, 155), (150, 149, 160, 161), (145, 144, 155, 156), (151, 150, 161, 162), (146, 145, 156, 157), (152, 151, 162, 163), (147, 146, 157, 158), (9, 14, 213, 212), (108, 119, 223, 222), (53, 64, 218, 217), (31, 42, 216, 215), (75, 86, 220, 219), (97, 108, 222, 221), (142, 153, 227, 226), (119, 130, 224, 223), (42, 53, 217, 216), (86, 97, 221, 220), (130, 142, 226, 224), (20, 31, 215, 214), (14, 20, 214, 213), (4, 9, 212, 211), (64, 75, 219, 218), (153, 164, 228, 227), (154, 143, 186, 187), (65, 54, 178, 179), (10, 5, 166, 167), (109, 98, 182, 183), (23, 24, 173, 172), (16, 10, 167, 169), (15, 16, 169, 168), (43, 32, 176, 177), (87, 76, 180, 181), (54, 43, 177, 178), (25, 26, 175, 174), (22, 23, 172, 171), (32, 21, 170, 176), (132, 120, 184, 185), (98, 87, 181, 182), (76, 65, 179, 180), (5, 0, 165, 166), (26, 15, 168, 175), (143, 132, 185, 186), (24, 25, 174, 173), (120, 109, 183, 184), (21, 22, 171, 170), (175, 168, 191, 198), (172, 173, 196, 195), (169, 167, 190, 192), (166, 165, 188, 189), (186, 185, 208, 209), (183, 182, 205, 206), (180, 179, 202, 203), (177, 176, 199, 200), (174, 175, 198, 197), (171, 172, 195, 194), (168, 169, 192, 191), (185, 184, 207, 208), (182, 181, 204, 205), (179, 178, 201, 202), (176, 170, 193, 199), (173, 174, 197, 196), (170, 171, 194, 193), (167, 166, 189, 190), (187, 186, 209, 210), (184, 183, 206, 207), (181, 180, 203, 204), (178, 177, 200, 201), (227, 228, 245, 244), (211, 212, 229, 131), (216, 217, 234, 233), (221, 222, 239, 238), (226, 227, 244, 243), (215, 216, 233, 232), (220, 221, 238, 237), (224, 226, 243, 241), (214, 215, 232, 231), (219, 220, 237, 236), (223, 224, 241, 240), (213, 214, 231, 230), (218, 219, 236, 235), (212, 213, 230, 229), (217, 218, 235, 234), (222, 223, 240, 239), (232, 233, 250, 249), (131, 229, 246, 225), (237, 238, 255, 254), (241, 243, 259, 258), (231, 232, 249, 248), (236, 237, 254, 253), (240, 241, 258, 257), (230, 231, 248, 247), (235, 236, 253, 252), (229, 230, 247, 246), (234, 235, 252, 251), (239, 240, 257, 256), (244, 245, 261, 260), (233, 234, 251, 250), (238, 239, 256, 255), (243, 244, 260, 259), (253, 254, 270, 269), (257, 258, 274, 273), (247, 248, 264, 263), (252, 253, 269, 268), (246, 247, 263, 262), (251, 252, 268, 267), (256, 257, 273, 272), (260, 261, 278, 277), (225, 246, 262, 242), (250, 251, 267, 266), (255, 256, 272, 271), (259, 260, 277, 276), (249, 250, 266, 265), (254, 255, 271, 270), (258, 259, 276, 274), (248, 249, 265, 264), (262, 263, 281, 280), (267, 268, 286, 285), (272, 273, 291, 290), (277, 278, 295, 294), (242, 262, 280, 279), (266, 267, 285, 284), (271, 272, 290, 289), (276, 277, 294, 293), (265, 266, 284, 283), (270, 271, 289, 288), (274, 276, 293, 292), (264, 265, 283, 282), (269, 270, 288, 287), (273, 274, 292, 291), (263, 264, 282, 281), (268, 269, 287, 286), (294, 295, 311, 310), (279, 280, 296, 275), (284, 285, 301, 300), (289, 290, 306, 305), (293, 294, 310, 309), (283, 284, 300, 299), (288, 289, 305, 304), (292, 293, 309, 308), (282, 283, 299, 298), (287, 288, 304, 303), (291, 292, 308, 307), (281, 282, 298, 297), (286, 287, 303, 302), (280, 281, 297, 296), (285, 286, 302, 301), (290, 291, 307, 306), (303, 304, 321, 320), (307, 308, 325, 324), (297, 298, 315, 314), (302, 303, 320, 319), (301, 302, 319, 318), (306, 307, 324, 323), (310, 311, 329, 328), (300, 301, 318, 317), (275, 296, 313, 312), (305, 306, 323, 322), (309, 310, 328, 327), (299, 300, 317, 316), (296, 297, 314, 313), (304, 305, 322, 321), (308, 309, 327, 325), (298, 299, 316, 315), (326, 312, 313), (326, 313, 314), (326, 314, 315), (326, 315, 316), (326, 316, 317), (326, 317, 318), (326, 318, 319), (326, 319, 320), (326, 320, 321), (326, 321, 322), (326, 322, 323), (326, 323, 324), (326, 324, 325), (326, 325, 327), (326, 327, 328), (326, 328, 329)])
me_sphere_008.polygons.foreach_set('use_smooth', [True] * 309)
me_sphere_008.materials.append(mat_white_plastic)
me_sphere_008.use_remesh_preserve_volume = False
me_sphere_008.use_remesh_preserve_attributes = False
me_sphere_008.use_mirror_vertex_groups = False
me_sphere_008.update()
me_cylinder_007 = bpy.data.meshes.new('Cylinder.007')
me_cylinder_007.from_pydata([(2.508e-07, 0.9936, -1.295), (-4.586e-05, 0.9435, 0.4711), (0.1938, 0.9745, -1.185), (0.184, 0.9254, 0.5808), (0.3802, 0.918, -0.9748), (0.361, 0.8717, 0.7876), (0.552, 0.8261, -0.8488), (0.5242, 0.7845, 0.9072), (0.7026, 0.7026, -0.5429), (0.6664, 0.6664, 0.9231), (0.8253, 0.5512, -0.163), (0.7786, 0.5183, 0.9315), (0.9152, 0.3775, -0.04824), (0.8592, 0.3485, 1.034), (0.9737, 0.193, -0.1053), (0.9195, 0.1782, 1.355), (0.9936, 7.517e-08, -0.3137), (0.9428, -0.0007807, 1.411), (0.9745, -0.1938, -0.3905), (0.9254, -0.1841, 1.353), (0.918, -0.3802, -0.7066), (0.8717, -0.3611, 1.024), (0.8261, -0.552, -0.5341), (0.7845, -0.5243, 0.9297), (0.7026, -0.7026, -0.3614), (0.6672, -0.6673, 0.9303), (0.552, -0.8261, -0.1064), (0.5242, -0.7846, 0.9825), (0.3802, -0.918, -0.08241), (0.361, -0.8718, 1.031), (0.1938, -0.9745, -0.2449), (0.184, -0.9255, 0.8595), (-3.24e-07, -0.9936, -0.2893), (-4.636e-05, -0.9436, 0.799), (-0.1938, -0.9745, -0.2103), (-0.1841, -0.9255, 0.8855), (-0.3802, -0.918, -0.08241), (-0.3611, -0.8718, 1.031), (-0.552, -0.8261, -0.1064), (-0.5243, -0.7846, 0.9825), (-0.7026, -0.7026, -0.5333), (-0.6673, -0.6673, 0.9303), (-0.8261, -0.552, -0.5341), (-0.7846, -0.5243, 0.9297), (-0.918, -0.3802, -0.7066), (-0.8718, -0.3611, 1.024), (-0.9745, -0.1938, -0.3905), (-0.9255, -0.1841, 1.353), (-0.9936, 9.596e-07, -0.3137), (-0.9436, -4.513e-05, 1.411), (-0.9745, 0.1938, -0.3905), (-0.9255, 0.184, 1.353), (-0.918, 0.3802, -0.3359), (-0.8718, 0.361, 1.024), (-0.8261, 0.552, -0.4481), (-0.7846, 0.5242, 0.9297), (-0.7026, 0.7026, -0.5429), (-0.6673, 0.6672, 0.9231), (-0.552, 0.8261, -0.8488), (-0.5243, 0.7845, 0.9072), (-0.3802, 0.918, -0.9748), (-0.3611, 0.8717, 0.7876), (-0.1938, 0.9745, -1.185), (-0.1841, 0.9254, 0.5808), (1.881e-07, 0.9952, -0.4531), (0.1942, 0.9761, -0.3363), (0.3808, 0.9194, -0.1166), (0.5529, 0.8275, 0.009508), (0.7033, 0.7033, 0.02535), (0.8237, 0.5491, 0.0333), (0.9107, 0.3721, 0.1368), (0.9723, 0.1904, 0.4831), (0.9948, -0.000413, 0.5394), (0.9761, -0.1942, 0.4818), (0.9194, -0.3808, 0.1295), (0.8275, -0.5529, 0.032), (0.7037, -0.7037, 0.02535), (0.5529, -0.8275, 0.02461), (0.3808, -0.9194, -0.02863), (0.1942, -0.9761, -0.1957), (-3.25e-07, -0.9952, -0.1382), (-0.1942, -0.9761, -0.09193), (-0.3808, -0.9194, -0.002677), (-0.5529, -0.8275, 0.02461), (-0.7037, -0.7037, 0.02535), (-0.8275, -0.5529, 0.032), (-0.9194, -0.3808, 0.1295), (-0.9761, -0.1942, 0.4818), (-0.9952, 9.615e-07, 0.5394), (-0.9761, 0.1942, 0.4818), (-0.9194, 0.3808, 0.1295), (-0.8275, 0.5529, 0.032), (-0.7037, 0.7037, 0.02535), (-0.5529, 0.8275, 0.009508), (-0.3808, 0.9194, -0.1166), (-0.1942, 0.9761, -0.3363), (-0.0003407, 0.6092, 0.9712), (0.1186, 0.5975, 1.027), (0.2329, 0.5628, 1.137), (0.3382, 0.5064, 1.213), (0.4296, 0.4296, 1.236), (0.5184, 0.3445, 1.223), (0.5754, 0.2344, 1.304), (0.6131, 0.1185, 1.453), (0.6262, -0.001371, 1.508), (0.6137, -0.1228, 1.446), (0.5798, -0.2412, 1.298), (0.5232, -0.3503, 1.221), (0.4451, -0.4458, 1.209), (0.3494, -0.5231, 1.236), (0.2329, -0.5635, 1.294), (0.1186, -0.5982, 1.221), (-0.0005579, -0.6288, 1.146), (-0.1226, -0.6168, 1.184), (-0.2336, -0.5635, 1.295), (-0.339, -0.5072, 1.279), (-0.4436, -0.4437, 1.215), (-0.5072, -0.339, 1.256), (-0.5795, -0.2403, 1.302), (-0.5982, -0.1193, 1.484), (-0.6287, -0.0001058, 1.486), (-0.6178, 0.1223, 1.435), (-0.5781, 0.2379, 1.298), (-0.5025, 0.3352, 1.255), (-0.4317, 0.4311, 1.196), (-0.3394, 0.5069, 1.169), (-0.2315, 0.5576, 1.14), (-0.1193, 0.5975, 1.027), (-0.0005343, 0.394, 1.177), (0.07609, 0.3807, 1.199), (0.1491, 0.358, 1.255), (0.2151, 0.3202, 1.301), (0.2744, 0.2726, 1.324), (0.3209, 0.2119, 1.347), (0.3574, 0.1445, 1.407), (0.3795, 0.0724, 1.498), (0.3854, -0.00162, 1.538), (0.3745, -0.07534, 1.507), (0.3566, -0.1501, 1.409), (0.3239, -0.2184, 1.348), (0.2752, -0.2768, 1.339), (0.2187, -0.3286, 1.372), (0.1487, -0.3597, 1.353), (0.07612, -0.3832, 1.321), (0.0001965, -0.3922, 1.301), (-0.07602, -0.3847, 1.319), (-0.1487, -0.3611, 1.351), (-0.216, -0.3251, 1.35), (-0.2765, -0.278, 1.338), (-0.3286, -0.2197, 1.359), (-0.3594, -0.1506, 1.394), (-0.3815, -0.07747, 1.468), (-0.3903, -0.001668, 1.494), (-0.3806, 0.0731, 1.465), (-0.3473, 0.1386, 1.396), (-0.2878, 0.1872, 1.355), (-0.2375, 0.2352, 1.337), (-0.1857, 0.2777, 1.321), (-0.1294, 0.3191, 1.278), (-0.06934, 0.3661, 1.208), (0.003401, 0.1828, 1.292), (0.03955, 0.1805, 1.302), (0.07383, 0.1685, 1.325), (0.0922, 0.1285, 1.353), (0.1332, 0.1259, 1.359), (0.1358, 0.0831, 1.376), (0.1741, 0.06507, 1.404), (0.1861, 0.03113, 1.445), (0.1884, -0.004835, 1.463), (0.182, -0.0408, 1.436), (0.1747, -0.07697, 1.399), (0.1577, -0.1087, 1.375), (0.1166, -0.1195, 1.371), (0.1058, -0.1599, 1.373), (0.06445, -0.1545, 1.374), (0.03866, -0.1892, 1.359), (0.002389, -0.1945, 1.352), (-0.03458, -0.1909, 1.36), (-0.07013, -0.1801, 1.372), (-0.1029, -0.1626, 1.373), (-0.13, -0.138, 1.371), (-0.1314, -0.09509, 1.376), (-0.1463, -0.06721, 1.395), (-0.1816, -0.04136, 1.428), (-0.1866, -0.00537, 1.441), (-0.1812, 0.03032, 1.429), (-0.1621, 0.05985, 1.4), (-0.1091, 0.06722, 1.38), (-0.104, 0.101, 1.372), (-0.08147, 0.1216, 1.363), (-0.05681, 0.144, 1.341), (-0.02978, 0.1706, 1.308), (0.004665, 0.08121, 1.342), (0.02149, 0.08093, 1.344), (0.03809, 0.07631, 1.352), (0.05213, 0.06593, 1.361), (0.06696, 0.05679, 1.367), (0.07583, 0.04145, 1.374), (0.08597, 0.0272, 1.387), (0.09089, 0.01046, 1.402), (0.08942, -0.006293, 1.407), (0.0582, -0.01836, 1.385), (0.08286, -0.04066, 1.383), (0.07806, -0.05693, 1.374), (0.06549, -0.06897, 1.371), (0.05376, -0.08201, 1.371), (0.03731, -0.08811, 1.371), (0.02139, -0.0956, 1.368), (0.00383, -0.09738, 1.367), (-0.01373, -0.09569, 1.371), (-0.03062, -0.09058, 1.376), (-0.04619, -0.08227, 1.379), (-0.05984, -0.07106, 1.38), (-0.06889, -0.05604, 1.385), (-0.07693, -0.04091, 1.394), (-0.08429, -0.02502, 1.406), (-0.08559, -0.007743, 1.411), (-0.08264, 0.0089, 1.407), (-0.07241, 0.02198, 1.396), (-0.03643, 0.01804, 1.389), (-0.02881, 0.02472, 1.384), (-0.02124, 0.03108, 1.379), (-0.02291, 0.06242, 1.364), (-0.01102, 0.07588, 1.35)], [], [(68, 9, 11, 69), (69, 11, 13, 70), (70, 13, 15, 71), (71, 15, 17, 72), (72, 17, 19, 73), (73, 19, 21, 74), (74, 21, 23, 75), (75, 23, 25, 76), (80, 33, 35, 81), (89, 51, 53, 90), (90, 53, 55, 91), (91, 55, 57, 92), (92, 57, 59, 93), (93, 59, 61, 94), (5, 3, 97, 98), (37, 35, 113, 114), (36, 82, 83, 38), (38, 83, 84, 40), (64, 1, 3, 65), (65, 3, 5, 66), (66, 5, 7, 67), (67, 7, 9, 68), (76, 25, 27, 77), (77, 27, 29, 78), (78, 29, 31, 79), (79, 31, 33, 80), (81, 35, 37, 82), (82, 37, 39, 83), (83, 39, 41, 84), (84, 41, 43, 85), (85, 43, 45, 86), (86, 45, 47, 87), (87, 47, 49, 88), (88, 49, 51, 89), (95, 63, 1, 64), (94, 61, 63, 95), (0, 64, 65, 2), (2, 65, 66, 4), (4, 66, 67, 6), (6, 67, 68, 8), (8, 68, 69, 10), (10, 69, 70, 12), (12, 70, 71, 14), (14, 71, 72, 16), (16, 72, 73, 18), (18, 73, 74, 20), (20, 74, 75, 22), (22, 75, 76, 24), (24, 76, 77, 26), (26, 77, 78, 28), (28, 78, 79, 30), (30, 79, 80, 32), (32, 80, 81, 34), (34, 81, 82, 36), (40, 84, 85, 42), (42, 85, 86, 44), (44, 86, 87, 46), (46, 87, 88, 48), (48, 88, 89, 50), (50, 89, 90, 52), (52, 90, 91, 54), (54, 91, 92, 56), (56, 92, 93, 58), (58, 93, 94, 60), (62, 95, 64, 0), (60, 94, 95, 62), (61, 59, 125, 126), (29, 27, 109, 110), (55, 53, 122, 123), (27, 25, 108, 109), (21, 19, 105, 106), (47, 45, 118, 119), (45, 43, 117, 118), (15, 13, 102, 103), (9, 7, 99, 100), (1, 63, 127, 96), (7, 5, 98, 99), (63, 61, 126, 127), (33, 31, 111, 112), (3, 1, 96, 97), (31, 29, 110, 111), (57, 55, 123, 124), (51, 49, 120, 121), (23, 21, 106, 107), (49, 47, 119, 120), (17, 15, 103, 104), (11, 9, 100, 101), (35, 33, 112, 113), (59, 57, 124, 125), (53, 51, 121, 122), (25, 23, 107, 108), (19, 17, 104, 105), (43, 41, 116, 117), (13, 11, 101, 102), (41, 39, 115, 116), (39, 37, 114, 115), (111, 110, 142, 143), (108, 107, 139, 140), (105, 104, 136, 137), (102, 101, 133, 134), (99, 98, 130, 131), (96, 127, 159, 128), (125, 124, 156, 157), (122, 121, 153, 154), (119, 118, 150, 151), (116, 115, 147, 148), (113, 112, 144, 145), (110, 109, 141, 142), (107, 106, 138, 139), (104, 103, 135, 136), (101, 100, 132, 133), (98, 97, 129, 130), (127, 126, 158, 159), (124, 123, 155, 156), (121, 120, 152, 153), (118, 117, 149, 150), (115, 114, 146, 147), (112, 111, 143, 144), (109, 108, 140, 141), (106, 105, 137, 138), (103, 102, 134, 135), (100, 99, 131, 132), (97, 96, 128, 129), (126, 125, 157, 158), (123, 122, 154, 155), (120, 119, 151, 152), (117, 116, 148, 149), (114, 113, 145, 146), (142, 141, 173, 174), (139, 138, 170, 171), (136, 135, 167, 168), (133, 132, 164, 165), (130, 129, 161, 162), (159, 158, 190, 191), (156, 155, 187, 188), (153, 152, 184, 185), (150, 149, 181, 182), (147, 146, 178, 179), (144, 143, 175, 176), (141, 140, 172, 173), (138, 137, 169, 170), (135, 134, 166, 167), (132, 131, 163, 164), (129, 128, 160, 161), (158, 157, 189, 190), (155, 154, 186, 187), (152, 151, 183, 184), (149, 148, 180, 181), (146, 145, 177, 178), (143, 142, 174, 175), (140, 139, 171, 172), (137, 136, 168, 169), (134, 133, 165, 166), (131, 130, 162, 163), (128, 159, 191, 160), (157, 156, 188, 189), (154, 153, 185, 186), (151, 150, 182, 183), (148, 147, 179, 180), (145, 144, 176, 177), (177, 176, 208, 209), (174, 173, 205, 206), (171, 170, 202, 203), (168, 167, 199, 200), (165, 164, 196, 197), (162, 161, 193, 194), (191, 190, 222, 223), (188, 187, 219, 220), (185, 184, 216, 217), (182, 181, 213, 214), (179, 178, 210, 211), (176, 175, 207, 208), (173, 172, 204, 205), (170, 169, 201, 202), (167, 166, 198, 199), (164, 163, 195, 196), (161, 160, 192, 193), (190, 189, 221, 222), (187, 186, 218, 219), (184, 183, 215, 216), (181, 180, 212, 213), (178, 177, 209, 210), (175, 174, 206, 207), (172, 171, 203, 204), (169, 168, 200, 201), (166, 165, 197, 198), (163, 162, 194, 195), (160, 191, 223, 192), (189, 188, 220, 221), (186, 185, 217, 218), (183, 182, 214, 215), (180, 179, 211, 212), (194, 193, 192, 223, 222, 221, 220, 219, 218, 217, 216, 215, 214, 213, 212, 211, 210, 209, 208, 207, 206, 205, 204, 203, 202, 201, 200, 199, 198, 197, 196, 195)])
me_cylinder_007.polygons.foreach_set('use_smooth', [True] * 193)
me_cylinder_007.materials.append(mat_black_plastic_001)
me_cylinder_007.use_remesh_preserve_volume = False
me_cylinder_007.use_remesh_preserve_attributes = False
me_cylinder_007.use_mirror_vertex_groups = False
me_cylinder_007.update()

# ---- objects
ob_cylinder_003 = bpy.data.objects.new('Cylinder.003', me_cylinder_005)
ob_sphere_006 = bpy.data.objects.new('Sphere.006', me_sphere_008)
ob_cylinder_005 = bpy.data.objects.new('Cylinder.005', me_cylinder_007)

# ---- transforms, parenting, visibility, modifiers, constraints
ob_cylinder_003.location = (3.066, 0.1008, 0.09224)
ob_cylinder_003.rotation_euler = (0.0, -0.0, 1.571)
ob_cylinder_003.scale = (1.43, 1.43, 1.163)
ob_cylinder_003.lineart.crease_threshold = 0.0
_m = ob_cylinder_003.modifiers.new('Subsurf', 'SUBSURF')
_m.uv_smooth = 'PRESERVE_CORNERS'
_m.quality = 2
_m.levels = 3
_m.show_only_control_edges = False
ob_sphere_006.location = (-2.095, 0.01409, 2.125)
ob_sphere_006.rotation_euler = (0.0, -0.0, -3.142)
ob_sphere_006.scale = (0.9972, 0.9972, 0.9972)
ob_sphere_006.lineart.crease_threshold = 0.0
_m = ob_sphere_006.modifiers.new('Mirror', 'MIRROR')
_m.use_clip = True
_m = ob_sphere_006.modifiers.new('Solidify', 'SOLIDIFY')
_m.thickness = 0.034
_m.nonmanifold_thickness_mode = 'FIXED'
_m.nonmanifold_merge_threshold = 0.0003
_m = ob_sphere_006.modifiers.new('Subsurf', 'SUBSURF')
_m.uv_smooth = 'PRESERVE_CORNERS'
_m.quality = 2
_m.levels = 2
_m.show_only_control_edges = False
ob_cylinder_005.parent = ob_sphere_006
ob_cylinder_005.matrix_parent_inverse = Matrix(((0.6877, 2.98e-08, 0.0, 1.638), (-8.115e-08, 0.6877, 0.0, 2.723), (6.291e-08, 5.96e-08, 0.6877, -2.111), (0.0, 0.0, 0.0, 1.0)))
ob_cylinder_005.location = (-2.361, -3.835, 2.083)
ob_cylinder_005.scale = (1.301, 1.301, 0.1875)
ob_cylinder_005.lineart.crease_threshold = 0.0
_m = ob_cylinder_005.modifiers.new('Subsurf', 'SUBSURF')
_m.uv_smooth = 'PRESERVE_CORNERS'
_m.quality = 2
_m.levels = 2
_m.show_only_control_edges = False

# ---- collection membership
col_collection_5.objects.link(ob_cylinder_003)
col_collection_5.objects.link(ob_sphere_006)
col_collection_5.objects.link(ob_cylinder_005)

# ---- scene / render settings (as saved in the file)
scene.frame_start = 1; scene.frame_end = 250; scene.frame_set(1)
scene.render.engine = 'CYCLES'
scene.render.image_settings.color_mode = 'RGB'
scene.render.image_settings.compression = 90
scene.render.resolution_percentage = 50
scene.render.dither_intensity = 0.0
scene.render.film_transparent = True
scene.cycles.use_denoising = False
scene.cycles.samples = 100
scene.cycles.sampling_pattern = 'TABULATED_SOBOL'
scene.cycles.light_sampling_threshold = 0.0
scene.cycles.use_adaptive_sampling = False
scene.cycles.use_light_tree = False
scene.cycles.blur_glossy = 0.06
scene.cycles.max_bounces = 128
scene.cycles.diffuse_bounces = 128
scene.cycles.glossy_bounces = 128
scene.cycles.transmission_bounces = 128
scene.cycles.volume_bounces = 1
scene.cycles.transparent_max_bounces = 128
scene.cycles.pixel_filter_type = 'GAUSSIAN'
scene.cycles.sample_clamp_indirect = 0.0
scene.view_settings.view_transform = 'Standard'
bpy.context.view_layer.update()

# ---- added for rendering (the .blend has no active camera): camera
cam_auto = bpy.data.cameras.new('AutoCamera')
cam_auto.lens = 50.0
cam_auto.sensor_width = 36.0
cam_auto.clip_end = 1000.0
ob_auto_camera = bpy.data.objects.new('AutoCamera', cam_auto)
scene.collection.objects.link(ob_auto_camera)
ob_auto_camera.location = (10.9835, -11.7025, 9.30889)
ob_auto_camera.rotation_euler = (1.09748, -7.21219e-08, 0.694738)
scene.camera = ob_auto_camera
bpy.context.view_layer.update()
